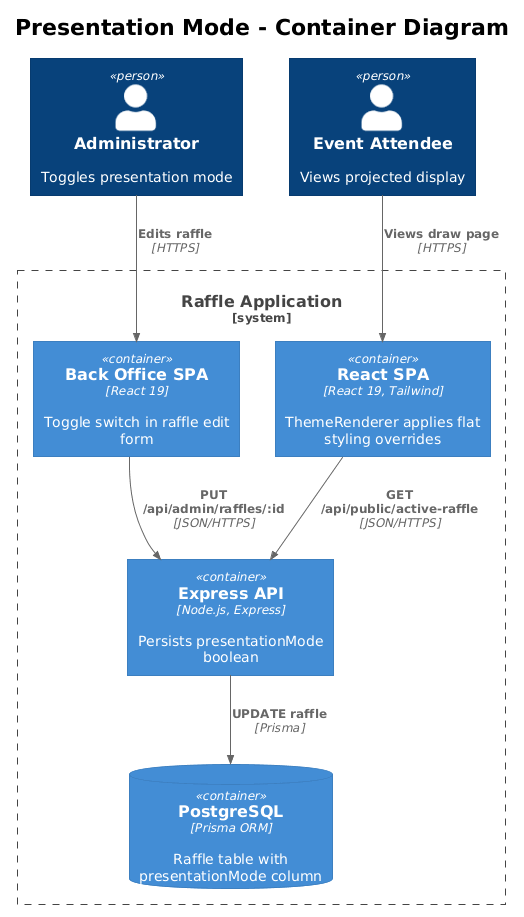

The diagram above was rendered by PlantUML. Its source (embedded in the PNG):
@startuml
!theme plain
!include <C4/C4_Container>

title Presentation Mode - Container Diagram

Person(admin, "Administrator", "Toggles presentation mode")
Person(visitor, "Event Attendee", "Views projected display")

System_Boundary(sb, "Raffle Application") {
    Container(spa, "React SPA", "React 19, Tailwind", "ThemeRenderer applies flat styling overrides")
    Container(backoffice, "Back Office SPA", "React 19", "Toggle switch in raffle edit form")
    Container(api, "Express API", "Node.js, Express", "Persists presentationMode boolean")
    ContainerDb(db, "PostgreSQL", "Prisma ORM", "Raffle table with presentationMode column")
}

Rel(admin, backoffice, "Edits raffle", "HTTPS")
Rel(backoffice, api, "PUT /api/admin/raffles/:id", "JSON/HTTPS")
Rel(api, db, "UPDATE raffle", "Prisma")
Rel(visitor, spa, "Views draw page", "HTTPS")
Rel(spa, api, "GET /api/public/active-raffle", "JSON/HTTPS")
@enduml